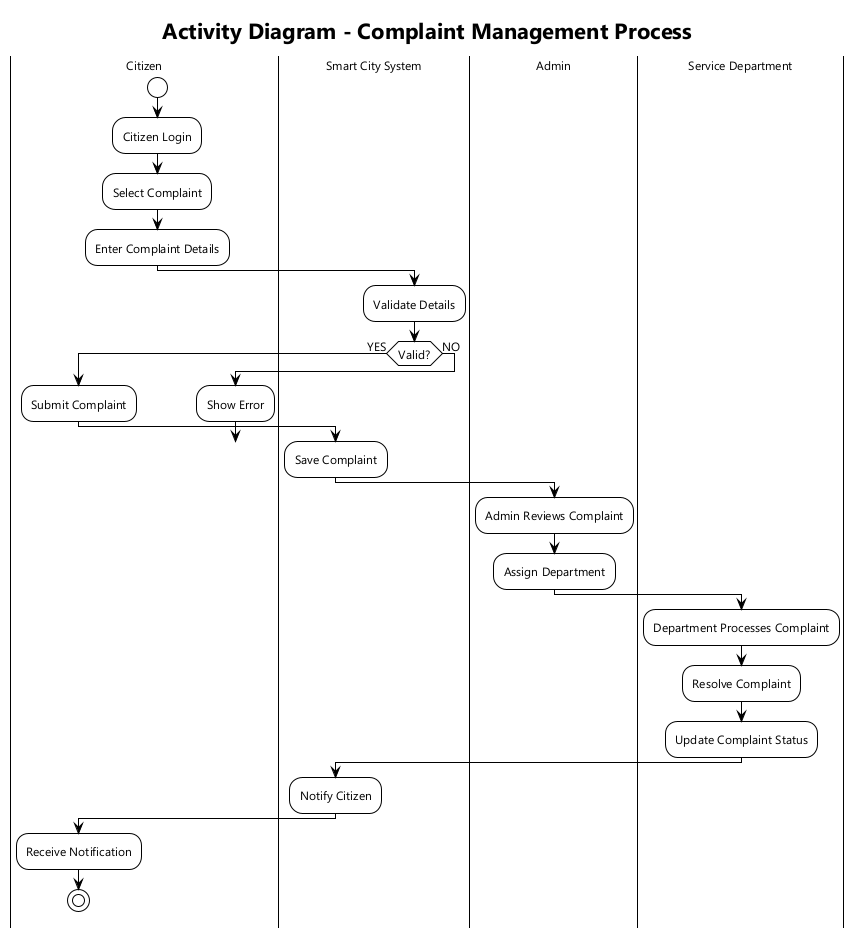

The diagram above was rendered by PlantUML. Its source (embedded in the PNG):
@startuml
!theme plain
skinparam shadowing false
skinparam defaultFontName "Segoe UI"
skinparam defaultFontSize 12

title Activity Diagram - Complaint Management Process

|Citizen|
start
:Citizen Login;
:Select Complaint;

label enter_details
:Enter Complaint Details;

|Smart City System|
:Validate Details;

if (Valid?) then (YES)
    |Citizen|
    :Submit Complaint;
    
    |Smart City System|
    :Save Complaint;
    
    |Admin|
    :Admin Reviews Complaint;
    :Assign Department;
    
    |Service Department|
    :Department Processes Complaint;
    :Resolve Complaint;
    :Update Complaint Status;
    
    |Smart City System|
    :Notify Citizen;
    
    |Citizen|
    :Receive Notification;
    stop
else (NO)
    :Show Error;
    |Citizen|
    goto enter_details
endif

@enduml